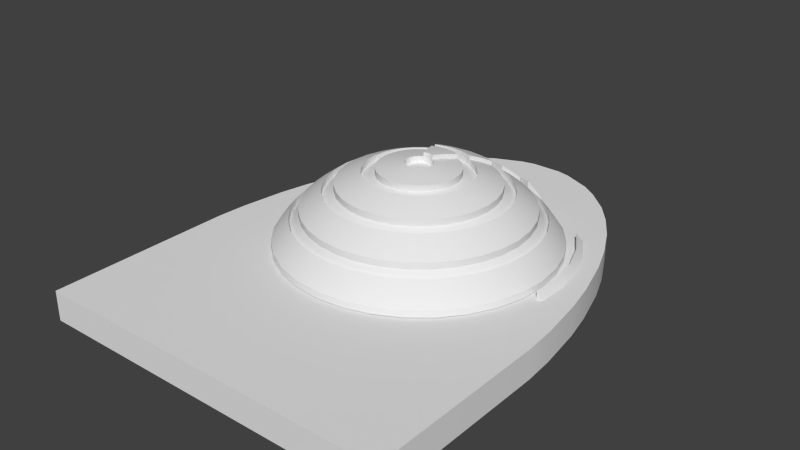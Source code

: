 # Source: eyepuzzle1.blend  (saved by Blender 2.76.0; exported with 4.5.12 LTS)
import bpy
from mathutils import Matrix  # noqa: F401  (used for matrix-valued properties, if any)

bpy.ops.wm.read_factory_settings(use_empty=True)
scene = bpy.context.scene
scene.name = 'Scene'

# ---- collections
col_collection_1 = bpy.data.collections.new('Collection 1'); scene.collection.children.link(col_collection_1)

# ---- world
world_world = bpy.data.worlds.new('World'); scene.world = world_world
world_world.color = (0.05088, 0.05088, 0.05088)
world_world.use_sun_shadow = False
world_world.sun_shadow_jitter_overblur = 0.0
world_world.cycles.sampling_method = 'MANUAL'
world_world.cycles.sample_map_resolution = 256

# ---- meshes
me_circle = bpy.data.meshes.new('Circle')
me_circle.from_pydata([(-1.546, -1.646, 0.0), (0.6855, -1.646, 0.0), (-1.546, -1.646, 0.1831), (0.6855, -1.646, 0.1831), (-0.3369, 1.346, 0.0), (-0.5233, 1.346, 0.0), (-0.6058, 1.328, 0.0), (-0.7779, 1.254, 0.0), (-0.8734, 1.189, 0.0), (-1.012, 1.062, 0.0), (-1.115, 0.9344, 0.0), (-1.218, 0.7747, 0.0), (-1.313, 0.5826, 0.0), (-1.382, 0.4055, 0.0), (-1.454, 0.159, 0.0), (-1.494, -0.02705, 0.0), (-1.533, -0.3092, 0.0), (-1.546, -0.499, 0.0), (0.6855, -0.499, 0.0), (0.6725, -0.3092, 0.0), (0.6337, -0.02705, 0.0), (0.5938, 0.159, 0.0), (0.5216, 0.4055, 0.0), (0.4525, 0.5826, 0.0), (0.3574, 0.7747, 0.0), (0.2551, 0.9344, 0.0), (0.1521, 1.062, 0.0), (0.01325, 1.189, 0.0), (-0.08223, 1.254, 0.0), (-0.2543, 1.328, 0.0), (-0.5233, 1.346, 0.1831), (-0.3369, 1.346, 0.1831), (-0.7779, 1.254, 0.1831), (-0.6058, 1.328, 0.1831), (-1.012, 1.062, 0.1831), (-0.8734, 1.189, 0.1831), (-1.218, 0.7747, 0.1831), (-1.115, 0.9344, 0.1831), (-1.382, 0.4055, 0.1831), (-1.313, 0.5826, 0.1831), (-1.494, -0.02705, 0.1831), (-1.454, 0.159, 0.1831), (-1.546, -0.499, 0.1831), (-1.533, -0.3092, 0.1831), (0.6725, -0.3092, 0.1831), (0.6855, -0.499, 0.1831), (0.5938, 0.159, 0.1831), (0.6337, -0.02705, 0.1831), (0.4525, 0.5826, 0.1831), (0.5216, 0.4055, 0.1831), (0.2551, 0.9344, 0.1831), (0.3574, 0.7747, 0.1831), (0.01325, 1.189, 0.1831), (0.1521, 1.062, 0.1831), (-0.2543, 1.328, 0.1831), (-0.08223, 1.254, 0.1831)], [], [(24, 51, 48, 23), (14, 41, 38, 13), (26, 53, 50, 25), (16, 43, 40, 15), (28, 55, 52, 27), (0, 2, 42, 17), (32, 35, 34, 37, 36, 39, 38, 41, 40, 43, 42, 2, 3, 45, 44, 47, 46, 49, 48, 51, 50, 53, 52, 55, 54, 31, 30, 33), (18, 45, 3, 1), (6, 33, 30, 5), (1, 3, 2, 0), (8, 35, 32, 7), (20, 47, 44, 19), (10, 37, 34, 9), (22, 49, 46, 21), (12, 39, 36, 11), (4, 31, 54, 29), (20, 21, 46, 47), (48, 49, 22, 23), (10, 11, 36, 37), (38, 39, 12, 13), (50, 51, 24, 25), (40, 41, 14, 15), (52, 53, 26, 27), (42, 43, 16, 17), (54, 55, 28, 29), (30, 31, 4, 5), (32, 33, 6, 7), (44, 45, 18, 19), (34, 35, 8, 9), (6, 5, 4, 29, 28, 27, 26, 25, 24, 23, 22, 21, 20, 19, 18, 1, 0, 17, 16, 15, 14, 13, 12, 11, 10, 9, 8, 7)])
me_circle.polygons.foreach_set('use_smooth', [True] * 30)
_uv = me_circle.uv_layers.new(name='UVMap')
_uv.uv.foreach_set('vector', [1.0, 0.4861, 0.9621, 0.4861, 0.9621, 0.4439, 1.0, 0.4439, 0.8291, 0.5504, 0.8849, 0.5504, 0.8849, 0.6261, 0.8291, 0.6261, 1.0, 0.5524, 0.9621, 0.5524, 0.9621, 0.5224, 1.0, 0.5224, 0.8291, 0.4128, 0.8849, 0.4128, 0.8849, 0.4948, 0.8291, 0.4948, 1.679e-08, 0.734, 0.03792, 0.734, 0.03792, 0.7561, 0.0, 0.7561, 0.8291, 0.04177, 0.8849, 0.04177, 0.8849, 0.3589, 0.8291, 0.3589, 0.6041, 0.04866, 0.6357, 0.06948, 0.6818, 0.1105, 0.7159, 0.1513, 0.7498, 0.2026, 0.7813, 0.2643, 0.8042, 0.3211, 0.8281, 0.4002, 0.8413, 0.4599, 0.8542, 0.5504, 0.8585, 0.6114, 0.8585, 0.9796, 0.1192, 0.9796, 0.1192, 0.6114, 0.1236, 0.5504, 0.1364, 0.4599, 0.1496, 0.4002, 0.1735, 0.3211, 0.1964, 0.2643, 0.2279, 0.2026, 0.2618, 0.1513, 0.296, 0.1105, 0.342, 0.06948, 0.3736, 0.04866, 0.4306, 0.02496, 0.458, 0.0192, 0.5197, 0.0192, 0.5471, 0.02496, 1.0, 0.2223, 0.9621, 0.2223, 0.9621, 2.392e-08, 1.0, 0.0, 2.552e-08, 0.6291, 0.03792, 0.6291, 0.03792, 0.6439, 2.254e-08, 0.6439, 1.0, 1.0, 0.9621, 1.0, 0.9621, 0.5524, 1.0, 0.5524, 0.8291, 0.8957, 0.8849, 0.8957, 0.8849, 0.9236, 0.8291, 0.9236, 1.0, 0.3164, 0.9621, 0.3164, 0.9621, 0.2597, 1.0, 0.2597, 0.8291, 0.8, 0.8849, 0.8, 0.8849, 0.8459, 0.8291, 0.8459, 1.0, 0.406, 0.9621, 0.406, 0.9621, 0.3545, 1.0, 0.3545, 0.8291, 0.6822, 0.8849, 0.6822, 0.8849, 0.7452, 0.8291, 0.7452, 2.995e-09, 0.6798, 0.03792, 0.6798, 0.03792, 0.6966, 3.663e-08, 0.6966, 1.0, 0.3164, 1.0, 0.3545, 0.9621, 0.3545, 0.9621, 0.3164, 0.9621, 0.4439, 0.9621, 0.406, 1.0, 0.406, 1.0, 0.4439, 0.8291, 0.8, 0.8291, 0.7452, 0.8849, 0.7452, 0.8849, 0.8, 0.8849, 0.6261, 0.8849, 0.6822, 0.8291, 0.6822, 0.8291, 0.6261, 0.9621, 0.5224, 0.9621, 0.4861, 1.0, 0.4861, 1.0, 0.5224, 0.8849, 0.4948, 0.8849, 0.5504, 0.8291, 0.5504, 0.8291, 0.4948, 0.03792, 0.7561, 0.03792, 0.7901, 5.498e-09, 0.7901, 0.0, 0.7561, 0.8849, 0.3589, 0.8849, 0.4128, 0.8291, 0.4128, 0.8291, 0.3589, 0.03792, 0.6966, 0.03792, 0.734, 1.679e-08, 0.734, 3.663e-08, 0.6966, 0.03792, 0.6439, 0.03792, 0.6798, 2.995e-09, 0.6798, 2.254e-08, 0.6439, 0.03792, 0.6003, 0.03792, 0.6291, 2.552e-08, 0.6291, 1.896e-08, 0.6003, 0.9621, 0.2597, 0.9621, 0.2223, 1.0, 0.2223, 1.0, 0.2597, 0.8849, 0.8459, 0.8849, 0.8957, 0.8291, 0.8957, 0.8291, 0.8459, 0.5424, 0.9204, 0.5173, 0.9257, 0.4604, 0.9257, 0.4353, 0.9204, 0.3828, 0.8986, 0.3537, 0.8794, 0.3113, 0.8417, 0.2799, 0.8041, 0.2487, 0.7569, 0.2197, 0.7002, 0.1986, 0.6479, 0.1766, 0.575, 0.1645, 0.5201, 0.1526, 0.4367, 0.1487, 0.3807, 0.1487, 0.04177, 0.8291, 0.04177, 0.8291, 0.3807, 0.8251, 0.4367, 0.8133, 0.5201, 0.8011, 0.575, 0.7791, 0.6479, 0.758, 0.7002, 0.729, 0.7569, 0.6978, 0.8041, 0.6664, 0.8417, 0.6241, 0.8794, 0.5949, 0.8986])
me_circle.use_remesh_preserve_volume = False
me_circle.use_remesh_preserve_attributes = False
me_circle.use_mirror_vertex_groups = False
me_circle.update()
me_sphere_004 = bpy.data.meshes.new('Sphere.004')
me_sphere_004.from_pydata([(-0.08258, 0.0, 0.9966), (-0.1646, 0.0, 0.9864), (-0.2455, 0.0, 0.9694), (-0.08099, 0.01611, 0.9966), (-0.1614, 0.03211, 0.9864), (-0.2408, 0.04789, 0.9694), (-0.07629, 0.0316, 0.9966), (-0.1521, 0.06299, 0.9864), (-0.2268, 0.09394, 0.9694), (-0.06866, 0.04588, 0.9966), (-0.1369, 0.09144, 0.9864), (-0.2041, 0.1364, 0.9694), (-0.05839, 0.05839, 0.9966), (-0.1164, 0.1164, 0.9864), (-0.1736, 0.1736, 0.9694), (-0.04588, 0.06866, 0.9966), (-0.09144, 0.1369, 0.9864), (-0.1364, 0.2041, 0.9694), (-0.0316, 0.07629, 0.9966), (-0.06299, 0.1521, 0.9864), (-0.09394, 0.2268, 0.9694), (-0.01611, 0.08099, 0.9966), (-0.03211, 0.1614, 0.9864), (-0.04789, 0.2408, 0.9694), (1.529e-06, 0.08258, 0.9966), (1.538e-06, 0.1646, 0.9864), (1.542e-06, 0.2455, 0.9694), (0.01611, 0.08099, 0.9966), (0.03211, 0.1614, 0.9864), (0.04789, 0.2408, 0.9694), (0.0316, 0.07629, 0.9966), (0.06299, 0.1521, 0.9864), (0.09395, 0.2268, 0.9694), (0.04588, 0.06866, 0.9966), (0.09145, 0.1369, 0.9864), (0.1364, 0.2041, 0.9694), (0.0584, 0.05839, 0.9966), (0.1164, 0.1164, 0.9864), (0.1736, 0.1736, 0.9694), (0.06866, 0.04588, 0.9966), (0.1369, 0.09144, 0.9864), (0.2041, 0.1364, 0.9694), (0.0763, 0.0316, 0.9966), (0.1521, 0.06299, 0.9864), (0.2268, 0.09394, 0.9694), (0.081, 0.01611, 0.9966), (0.1614, 0.03211, 0.9864), (0.2408, 0.04789, 0.9694), (0.08258, -2.238e-08, 0.9966), (0.1646, -1.679e-08, 0.9864), (0.2455, -4.659e-08, 0.9694), (0.081, -0.01611, 0.9966), (0.1614, -0.03211, 0.9864), (0.2408, -0.04789, 0.9694), (0.0763, -0.0316, 0.9966), (0.1521, -0.06299, 0.9864), (0.2268, -0.09394, 0.9694), (0.06866, -0.04588, 0.9966), (0.1369, -0.09144, 0.9864), (0.2041, -0.1364, 0.9694), (0.05839, -0.05839, 0.9966), (0.1164, -0.1164, 0.9864), (0.1736, -0.1736, 0.9694), (0.04588, -0.06866, 0.9966), (0.09145, -0.1369, 0.9864), (0.1364, -0.2041, 0.9694), (0.0316, -0.07629, 0.9966), (0.06299, -0.1521, 0.9864), (0.09395, -0.2268, 0.9694), (0.01611, -0.08099, 0.9966), (0.03211, -0.1614, 0.9864), (0.04789, -0.2408, 0.9694), (1.495e-06, -0.08258, 0.9966), (1.504e-06, -0.1646, 0.9864), (1.467e-06, -0.2455, 0.9694), (-0.01611, -0.08099, 0.9966), (-0.03211, -0.1614, 0.9864), (-0.04789, -0.2408, 0.9694), (-0.0316, -0.07629, 0.9966), (-0.06299, -0.1521, 0.9864), (-0.09394, -0.2268, 0.9694), (-0.04588, -0.06866, 0.9966), (-0.09144, -0.1369, 0.9864), (-0.1364, -0.2041, 0.9694), (-0.05839, -0.05839, 0.9966), (-0.1164, -0.1164, 0.9864), (-0.1736, -0.1736, 0.9694), (-0.06866, -0.04588, 0.9966), (-0.1369, -0.09144, 0.9864), (-0.2041, -0.1364, 0.9694), (-0.07629, -0.0316, 0.9966), (-0.1521, -0.06299, 0.9864), (-0.2268, -0.09394, 0.9694), (-0.08099, -0.01611, 0.9966), (-0.1614, -0.03211, 0.9864), (-0.2408, -0.04789, 0.9694), (-0.08258, 0.0, 1.037), (-0.1646, 0.0, 1.026), (-0.2455, 0.0, 1.009), (-0.08099, 0.01611, 1.037), (-0.1614, 0.03211, 1.026), (-0.2408, 0.04789, 1.009), (-0.07629, 0.0316, 1.037), (-0.1521, 0.06299, 1.026), (-0.2268, 0.09394, 1.009), (-0.06866, 0.04588, 1.037), (-0.1369, 0.09144, 1.026), (-0.2041, 0.1364, 1.009), (-0.05839, 0.05839, 1.037), (-0.1164, 0.1164, 1.026), (-0.1736, 0.1736, 1.009), (-0.04588, 0.06866, 1.037), (-0.09144, 0.1369, 1.026), (-0.1364, 0.2041, 1.009), (-0.0316, 0.07629, 1.037), (-0.06299, 0.1521, 1.026), (-0.09394, 0.2268, 1.009), (-0.01611, 0.08099, 1.037), (-0.04789, 0.2408, 1.009), (1.529e-06, 0.08258, 1.037), (1.542e-06, 0.2455, 1.009), (0.01611, 0.08099, 1.037), (0.04789, 0.2408, 1.009), (0.0316, 0.07629, 1.037), (0.06299, 0.1521, 1.026), (0.09395, 0.2268, 1.009), (0.04588, 0.06866, 1.037), (0.09145, 0.1369, 1.026), (0.1364, 0.2041, 1.009), (0.0584, 0.05839, 1.037), (0.1164, 0.1164, 1.026), (0.1736, 0.1736, 1.009), (0.06866, 0.04588, 1.037), (0.1369, 0.09144, 1.026), (0.2041, 0.1364, 1.009), (0.0763, 0.0316, 1.037), (0.1521, 0.06299, 1.026), (0.2268, 0.09394, 1.009), (0.081, 0.01611, 1.037), (0.1614, 0.03211, 1.026), (0.2408, 0.04789, 1.009), (0.08258, -2.238e-08, 1.037), (0.1646, -1.679e-08, 1.026), (0.2455, -4.659e-08, 1.009), (0.081, -0.01611, 1.037), (0.1614, -0.03211, 1.026), (0.2408, -0.04789, 1.009), (0.0763, -0.0316, 1.037), (0.1521, -0.06299, 1.026), (0.2268, -0.09394, 1.009), (0.06866, -0.04588, 1.037), (0.1369, -0.09144, 1.026), (0.2041, -0.1364, 1.009), (0.05839, -0.05839, 1.037), (0.1164, -0.1164, 1.026), (0.1736, -0.1736, 1.009), (0.04588, -0.06866, 1.037), (0.09145, -0.1369, 1.026), (0.1364, -0.2041, 1.009), (0.0316, -0.07629, 1.037), (0.06299, -0.1521, 1.026), (0.09395, -0.2268, 1.009), (0.01611, -0.08099, 1.037), (0.03211, -0.1614, 1.026), (0.04789, -0.2408, 1.009), (1.495e-06, -0.08258, 1.037), (1.504e-06, -0.1646, 1.026), (1.467e-06, -0.2455, 1.009), (-0.01611, -0.08099, 1.037), (-0.03211, -0.1614, 1.026), (-0.04789, -0.2408, 1.009), (-0.0316, -0.07629, 1.037), (-0.06299, -0.1521, 1.026), (-0.09394, -0.2268, 1.009), (-0.04588, -0.06866, 1.037), (-0.09144, -0.1369, 1.026), (-0.1364, -0.2041, 1.009), (-0.05839, -0.05839, 1.037), (-0.1164, -0.1164, 1.026), (-0.1736, -0.1736, 1.009), (-0.06866, -0.04588, 1.037), (-0.1369, -0.09144, 1.026), (-0.2041, -0.1364, 1.009), (-0.07629, -0.0316, 1.037), (-0.1521, -0.06299, 1.026), (-0.2268, -0.09394, 1.009), (-0.08099, -0.01611, 1.037), (-0.1614, -0.03211, 1.026), (-0.2408, -0.04789, 1.009), (-0.0316, 0.08028, 1.061), (-0.06299, 0.1561, 1.051), (-0.09394, 0.2308, 1.034), (-0.01611, 0.08498, 1.061), (-0.03211, 0.1654, 1.051), (-0.04789, 0.2448, 1.034), (1.529e-06, 0.08657, 1.061), (1.538e-06, 0.1686, 1.051), (1.542e-06, 0.2495, 1.034), (0.01611, 0.08498, 1.061), (0.03211, 0.1654, 1.051), (0.04789, 0.2448, 1.034), (0.0316, 0.08028, 1.061), (0.06299, 0.1561, 1.051), (0.09395, 0.2308, 1.034)], [], [(1, 4, 3, 0), (2, 5, 4, 1), (4, 7, 6, 3), (5, 8, 7, 4), (7, 10, 9, 6), (8, 11, 10, 7), (10, 13, 12, 9), (11, 14, 13, 10), (13, 16, 15, 12), (14, 17, 16, 13), (16, 19, 18, 15), (17, 20, 19, 16), (19, 22, 21, 18), (20, 23, 22, 19), (22, 25, 24, 21), (23, 26, 25, 22), (25, 28, 27, 24), (26, 29, 28, 25), (28, 31, 30, 27), (29, 32, 31, 28), (31, 34, 33, 30), (32, 35, 34, 31), (34, 37, 36, 33), (35, 38, 37, 34), (37, 40, 39, 36), (38, 41, 40, 37), (40, 43, 42, 39), (41, 44, 43, 40), (43, 46, 45, 42), (44, 47, 46, 43), (46, 49, 48, 45), (47, 50, 49, 46), (49, 52, 51, 48), (50, 53, 52, 49), (52, 55, 54, 51), (53, 56, 55, 52), (55, 58, 57, 54), (56, 59, 58, 55), (58, 61, 60, 57), (59, 62, 61, 58), (61, 64, 63, 60), (62, 65, 64, 61), (64, 67, 66, 63), (65, 68, 67, 64), (67, 70, 69, 66), (68, 71, 70, 67), (70, 73, 72, 69), (71, 74, 73, 70), (73, 76, 75, 72), (74, 77, 76, 73), (77, 80, 79, 76), (76, 79, 78, 75), (79, 82, 81, 78), (80, 83, 82, 79), (82, 85, 84, 81), (83, 86, 85, 82), (85, 88, 87, 84), (86, 89, 88, 85), (89, 92, 91, 88), (88, 91, 90, 87), (91, 94, 93, 90), (92, 95, 94, 91), (94, 1, 0, 93), (95, 2, 1, 94), (97, 96, 99, 100), (98, 97, 100, 101), (100, 99, 102, 103), (101, 100, 103, 104), (103, 102, 105, 106), (104, 103, 106, 107), (106, 105, 108, 109), (107, 106, 109, 110), (109, 108, 111, 112), (110, 109, 112, 113), (112, 111, 114, 115), (113, 112, 115, 116), (119, 121, 198, 195), (124, 125, 203, 202), (120, 118, 194, 197), (114, 117, 192, 189), (125, 122, 200, 203), (122, 120, 197, 200), (115, 114, 189, 190), (123, 124, 202, 201), (124, 123, 126, 127), (125, 124, 127, 128), (127, 126, 129, 130), (128, 127, 130, 131), (130, 129, 132, 133), (131, 130, 133, 134), (133, 132, 135, 136), (134, 133, 136, 137), (136, 135, 138, 139), (137, 136, 139, 140), (139, 138, 141, 142), (140, 139, 142, 143), (142, 141, 144, 145), (143, 142, 145, 146), (145, 144, 147, 148), (146, 145, 148, 149), (148, 147, 150, 151), (149, 148, 151, 152), (151, 150, 153, 154), (152, 151, 154, 155), (154, 153, 156, 157), (155, 154, 157, 158), (157, 156, 159, 160), (158, 157, 160, 161), (160, 159, 162, 163), (161, 160, 163, 164), (163, 162, 165, 166), (164, 163, 166, 167), (166, 165, 168, 169), (167, 166, 169, 170), (170, 169, 172, 173), (169, 168, 171, 172), (172, 171, 174, 175), (173, 172, 175, 176), (175, 174, 177, 178), (176, 175, 178, 179), (178, 177, 180, 181), (179, 178, 181, 182), (182, 181, 184, 185), (181, 180, 183, 184), (184, 183, 186, 187), (185, 184, 187, 188), (187, 186, 96, 97), (188, 187, 97, 98), (59, 56, 149, 152), (29, 26, 120, 122), (92, 89, 182, 185), (44, 41, 134, 137), (24, 27, 121, 119), (9, 12, 108, 105), (72, 75, 168, 165), (87, 90, 183, 180), (57, 60, 153, 150), (14, 11, 107, 110), (77, 74, 167, 170), (42, 45, 138, 135), (62, 59, 152, 155), (27, 30, 123, 121), (90, 93, 186, 183), (47, 44, 137, 140), (17, 14, 110, 113), (80, 77, 170, 173), (32, 29, 122, 125), (95, 92, 185, 188), (12, 15, 111, 108), (65, 62, 155, 158), (93, 0, 96, 186), (75, 78, 171, 168), (60, 63, 156, 153), (45, 48, 141, 138), (30, 33, 126, 123), (2, 95, 188, 98), (50, 47, 140, 143), (15, 18, 114, 111), (78, 81, 174, 171), (35, 32, 125, 128), (0, 3, 99, 96), (63, 66, 159, 156), (20, 17, 113, 116), (83, 80, 173, 176), (53, 50, 143, 146), (5, 2, 98, 101), (68, 65, 158, 161), (48, 51, 144, 141), (33, 36, 129, 126), (18, 21, 117, 114), (81, 84, 177, 174), (38, 35, 128, 131), (3, 6, 102, 99), (66, 69, 162, 159), (23, 20, 116, 118), (86, 83, 176, 179), (51, 54, 147, 144), (8, 5, 101, 104), (71, 68, 161, 164), (41, 38, 131, 134), (56, 53, 146, 149), (36, 39, 132, 129), (21, 24, 119, 117), (84, 87, 180, 177), (6, 9, 105, 102), (69, 72, 165, 162), (26, 23, 118, 120), (89, 86, 179, 182), (54, 57, 150, 147), (11, 8, 104, 107), (74, 71, 164, 167), (39, 42, 135, 132), (190, 189, 192, 193), (191, 190, 193, 194), (193, 192, 195, 196), (194, 193, 196, 197), (196, 195, 198, 199), (197, 196, 199, 200), (199, 198, 201, 202), (200, 199, 202, 203), (116, 115, 190, 191), (121, 123, 201, 198), (117, 119, 195, 192), (118, 116, 191, 194)])
me_sphere_004.polygons.foreach_set('use_smooth', [True] * 204)
me_sphere_004.use_remesh_preserve_volume = False
me_sphere_004.use_remesh_preserve_attributes = False
me_sphere_004.use_mirror_vertex_groups = False
me_sphere_004.update()
me_sphere_003 = bpy.data.meshes.new('Sphere.003')
me_sphere_003.from_pydata([(-0.3247, 0.0, 0.9458), (-0.4017, 0.0, 0.9158), (-0.4759, 0.0, 0.8795), (-0.3185, 0.06335, 0.9458), (-0.394, 0.07837, 0.9158), (-0.4668, 0.09285, 0.8795), (-0.3, 0.1243, 0.9458), (-0.3711, 0.1537, 0.9158), (-0.4397, 0.1821, 0.8795), (-0.27, 0.1804, 0.9458), (-0.334, 0.2232, 0.9158), (-0.3957, 0.2644, 0.8795), (-0.2296, 0.2296, 0.9458), (-0.284, 0.284, 0.9158), (-0.3365, 0.3365, 0.8795), (-0.1804, 0.27, 0.9458), (-0.2232, 0.334, 0.9158), (-0.2644, 0.3957, 0.8795), (-0.1243, 0.3, 0.9458), (-0.1537, 0.3711, 0.9158), (-0.1821, 0.4397, 0.8795), (-0.06334, 0.3185, 0.9458), (-0.07837, 0.394, 0.9158), (-0.09285, 0.4668, 0.8795), (1.553e-06, 0.3247, 0.9458), (1.571e-06, 0.4017, 0.9158), (1.594e-06, 0.4759, 0.8795), (0.06335, 0.3185, 0.9458), (0.07837, 0.394, 0.9158), (0.09285, 0.4668, 0.8795), (0.1243, 0.3, 0.9458), (0.1537, 0.3711, 0.9158), (0.1821, 0.4397, 0.8795), (0.1804, 0.27, 0.9458), (0.2232, 0.334, 0.9158), (0.2644, 0.3957, 0.8795), (0.2296, 0.2296, 0.9458), (0.284, 0.284, 0.9158), (0.3365, 0.3365, 0.8795), (0.27, 0.1804, 0.9458), (0.334, 0.2232, 0.9158), (0.3957, 0.2644, 0.8795), (0.3, 0.1243, 0.9458), (0.3711, 0.1537, 0.9158), (0.4397, 0.1821, 0.8795), (0.3185, 0.06335, 0.9458), (0.394, 0.07837, 0.9158), (0.4668, 0.09285, 0.8795), (0.3247, -3.542e-08, 0.9458), (0.4017, -9.875e-08, 0.9158), (0.476, -1.211e-07, 0.8795), (0.3185, -0.06335, 0.9458), (0.394, -0.07837, 0.9158), (0.4668, -0.09285, 0.8795), (0.3, -0.1243, 0.9458), (0.3711, -0.1537, 0.9158), (0.4397, -0.1821, 0.8795), (0.27, -0.1804, 0.9458), (0.334, -0.2232, 0.9158), (0.3957, -0.2644, 0.8795), (0.2296, -0.2296, 0.9458), (0.284, -0.284, 0.9158), (0.3365, -0.3365, 0.8795), (0.1804, -0.27, 0.9458), (0.2232, -0.334, 0.9158), (0.2644, -0.3957, 0.8795), (0.1243, -0.3, 0.9458), (0.1537, -0.3711, 0.9158), (0.1821, -0.4397, 0.8795), (0.06335, -0.3185, 0.9458), (0.07837, -0.394, 0.9158), (0.09285, -0.4668, 0.8795), (1.482e-06, -0.3247, 0.9458), (1.445e-06, -0.4017, 0.9158), (1.385e-06, -0.4759, 0.8795), (-0.06334, -0.3185, 0.9458), (-0.07837, -0.394, 0.9158), (-0.09285, -0.4668, 0.8795), (-0.1243, -0.3, 0.9458), (-0.1537, -0.3711, 0.9158), (-0.1821, -0.4397, 0.8795), (-0.1804, -0.27, 0.9458), (-0.2232, -0.334, 0.9158), (-0.2644, -0.3957, 0.8795), (-0.2296, -0.2296, 0.9458), (-0.284, -0.284, 0.9158), (-0.3365, -0.3365, 0.8795), (-0.27, -0.1804, 0.9458), (-0.334, -0.2232, 0.9158), (-0.3957, -0.2644, 0.8795), (-0.3, -0.1243, 0.9458), (-0.3711, -0.1537, 0.9158), (-0.4397, -0.1821, 0.8795), (-0.3185, -0.06335, 0.9458), (-0.394, -0.07837, 0.9158), (-0.4668, -0.09285, 0.8795), (-0.3247, 0.0, 0.9858), (-0.4017, 0.0, 0.9558), (-0.4759, 0.0, 0.9195), (-0.3185, 0.06335, 0.9858), (-0.394, 0.07837, 0.9558), (-0.4668, 0.09285, 0.9195), (-0.3, 0.1243, 0.9858), (-0.3711, 0.1537, 0.9558), (-0.4397, 0.1821, 0.9195), (-0.27, 0.1804, 0.9858), (-0.334, 0.2232, 0.9558), (-0.3957, 0.2644, 0.9195), (-0.2296, 0.2296, 0.9858), (-0.284, 0.284, 0.9558), (-0.3365, 0.3365, 0.9195), (-0.1804, 0.27, 0.9858), (-0.2232, 0.334, 0.9558), (-0.2644, 0.3957, 0.9195), (-0.1243, 0.3, 0.9858), (-0.1537, 0.3711, 0.9558), (-0.1821, 0.4397, 0.9195), (-0.06334, 0.3185, 0.9858), (-0.09285, 0.4668, 0.9195), (1.553e-06, 0.3247, 0.9858), (1.594e-06, 0.4759, 0.9195), (0.06335, 0.3185, 0.9858), (0.09285, 0.4668, 0.9195), (0.1243, 0.3, 0.9858), (0.1537, 0.3711, 0.9558), (0.1821, 0.4397, 0.9195), (0.1804, 0.27, 0.9858), (0.2232, 0.334, 0.9558), (0.2644, 0.3957, 0.9195), (0.2296, 0.2296, 0.9858), (0.284, 0.284, 0.9558), (0.3365, 0.3365, 0.9195), (0.27, 0.1804, 0.9858), (0.334, 0.2232, 0.9558), (0.3957, 0.2644, 0.9195), (0.3, 0.1243, 0.9858), (0.3711, 0.1537, 0.9558), (0.4397, 0.1821, 0.9195), (0.3185, 0.06335, 0.9858), (0.394, 0.07837, 0.9558), (0.4668, 0.09285, 0.9195), (0.3247, -3.542e-08, 0.9858), (0.4017, -9.875e-08, 0.9558), (0.476, -1.211e-07, 0.9195), (0.3185, -0.06335, 0.9858), (0.394, -0.07837, 0.9558), (0.4668, -0.09285, 0.9195), (0.3, -0.1243, 0.9858), (0.3711, -0.1537, 0.9558), (0.4397, -0.1821, 0.9195), (0.27, -0.1804, 0.9858), (0.334, -0.2232, 0.9558), (0.3957, -0.2644, 0.9195), (0.2296, -0.2296, 0.9858), (0.284, -0.284, 0.9558), (0.3365, -0.3365, 0.9195), (0.1804, -0.27, 0.9858), (0.2232, -0.334, 0.9558), (0.2644, -0.3957, 0.9195), (0.1243, -0.3, 0.9858), (0.1537, -0.3711, 0.9558), (0.1821, -0.4397, 0.9195), (0.06335, -0.3185, 0.9858), (0.07837, -0.394, 0.9558), (0.09285, -0.4668, 0.9195), (1.482e-06, -0.3247, 0.9858), (1.445e-06, -0.4017, 0.9558), (1.385e-06, -0.4759, 0.9195), (-0.06334, -0.3185, 0.9858), (-0.07837, -0.394, 0.9558), (-0.09285, -0.4668, 0.9195), (-0.1243, -0.3, 0.9858), (-0.1537, -0.3711, 0.9558), (-0.1821, -0.4397, 0.9195), (-0.1804, -0.27, 0.9858), (-0.2232, -0.334, 0.9558), (-0.2644, -0.3957, 0.9195), (-0.2296, -0.2296, 0.9858), (-0.284, -0.284, 0.9558), (-0.3365, -0.3365, 0.9195), (-0.27, -0.1804, 0.9858), (-0.334, -0.2232, 0.9558), (-0.3957, -0.2644, 0.9195), (-0.3, -0.1243, 0.9858), (-0.3711, -0.1537, 0.9558), (-0.4397, -0.1821, 0.9195), (-0.3185, -0.06335, 0.9858), (-0.394, -0.07837, 0.9558), (-0.4668, -0.09285, 0.9195), (-0.1243, 0.3, 1.011), (-0.1537, 0.3711, 0.9808), (-0.1821, 0.4397, 0.9445), (-0.06334, 0.3185, 1.011), (-0.07837, 0.394, 0.9808), (-0.09285, 0.4668, 0.9445), (1.553e-06, 0.3247, 1.011), (1.571e-06, 0.4017, 0.9808), (1.594e-06, 0.4759, 0.9445), (0.06335, 0.3185, 1.011), (0.07837, 0.394, 0.9808), (0.09285, 0.4668, 0.9445), (0.1243, 0.3, 1.011), (0.1537, 0.3711, 0.9808), (0.1821, 0.4397, 0.9445)], [], [(1, 4, 3, 0), (2, 5, 4, 1), (4, 7, 6, 3), (5, 8, 7, 4), (7, 10, 9, 6), (8, 11, 10, 7), (10, 13, 12, 9), (11, 14, 13, 10), (13, 16, 15, 12), (14, 17, 16, 13), (16, 19, 18, 15), (17, 20, 19, 16), (19, 22, 21, 18), (20, 23, 22, 19), (22, 25, 24, 21), (23, 26, 25, 22), (25, 28, 27, 24), (26, 29, 28, 25), (28, 31, 30, 27), (29, 32, 31, 28), (31, 34, 33, 30), (32, 35, 34, 31), (34, 37, 36, 33), (35, 38, 37, 34), (37, 40, 39, 36), (38, 41, 40, 37), (40, 43, 42, 39), (41, 44, 43, 40), (43, 46, 45, 42), (44, 47, 46, 43), (46, 49, 48, 45), (47, 50, 49, 46), (49, 52, 51, 48), (50, 53, 52, 49), (52, 55, 54, 51), (53, 56, 55, 52), (55, 58, 57, 54), (56, 59, 58, 55), (58, 61, 60, 57), (59, 62, 61, 58), (61, 64, 63, 60), (62, 65, 64, 61), (64, 67, 66, 63), (65, 68, 67, 64), (68, 71, 70, 67), (67, 70, 69, 66), (70, 73, 72, 69), (71, 74, 73, 70), (73, 76, 75, 72), (74, 77, 76, 73), (76, 79, 78, 75), (77, 80, 79, 76), (80, 83, 82, 79), (79, 82, 81, 78), (82, 85, 84, 81), (83, 86, 85, 82), (85, 88, 87, 84), (86, 89, 88, 85), (88, 91, 90, 87), (89, 92, 91, 88), (91, 94, 93, 90), (92, 95, 94, 91), (94, 1, 0, 93), (95, 2, 1, 94), (97, 96, 99, 100), (98, 97, 100, 101), (100, 99, 102, 103), (101, 100, 103, 104), (103, 102, 105, 106), (104, 103, 106, 107), (106, 105, 108, 109), (107, 106, 109, 110), (109, 108, 111, 112), (110, 109, 112, 113), (112, 111, 114, 115), (113, 112, 115, 116), (125, 122, 200, 203), (116, 115, 190, 191), (124, 125, 203, 202), (120, 118, 194, 197), (114, 117, 192, 189), (115, 114, 189, 190), (119, 121, 198, 195), (123, 124, 202, 201), (124, 123, 126, 127), (125, 124, 127, 128), (127, 126, 129, 130), (128, 127, 130, 131), (130, 129, 132, 133), (131, 130, 133, 134), (133, 132, 135, 136), (134, 133, 136, 137), (136, 135, 138, 139), (137, 136, 139, 140), (139, 138, 141, 142), (140, 139, 142, 143), (142, 141, 144, 145), (143, 142, 145, 146), (145, 144, 147, 148), (146, 145, 148, 149), (148, 147, 150, 151), (149, 148, 151, 152), (151, 150, 153, 154), (152, 151, 154, 155), (154, 153, 156, 157), (155, 154, 157, 158), (157, 156, 159, 160), (158, 157, 160, 161), (161, 160, 163, 164), (160, 159, 162, 163), (163, 162, 165, 166), (164, 163, 166, 167), (166, 165, 168, 169), (167, 166, 169, 170), (169, 168, 171, 172), (170, 169, 172, 173), (173, 172, 175, 176), (172, 171, 174, 175), (175, 174, 177, 178), (176, 175, 178, 179), (178, 177, 180, 181), (179, 178, 181, 182), (181, 180, 183, 184), (182, 181, 184, 185), (184, 183, 186, 187), (185, 184, 187, 188), (187, 186, 96, 97), (188, 187, 97, 98), (24, 27, 121, 119), (87, 90, 183, 180), (9, 12, 108, 105), (72, 75, 168, 165), (29, 26, 120, 122), (92, 89, 182, 185), (57, 60, 153, 150), (14, 11, 107, 110), (77, 74, 167, 170), (42, 45, 138, 135), (62, 59, 152, 155), (32, 29, 122, 125), (95, 92, 185, 188), (47, 44, 137, 140), (27, 30, 123, 121), (90, 93, 186, 183), (12, 15, 111, 108), (75, 78, 171, 168), (60, 63, 156, 153), (93, 0, 96, 186), (17, 14, 110, 113), (80, 77, 170, 173), (45, 48, 141, 138), (65, 62, 155, 158), (30, 33, 126, 123), (2, 95, 188, 98), (50, 47, 140, 143), (20, 17, 113, 116), (83, 80, 173, 176), (35, 32, 125, 128), (15, 18, 114, 111), (63, 66, 159, 156), (78, 81, 174, 171), (0, 3, 99, 96), (48, 51, 144, 141), (5, 2, 98, 101), (68, 65, 158, 161), (33, 36, 129, 126), (53, 50, 143, 146), (18, 21, 117, 114), (81, 84, 177, 174), (38, 35, 128, 131), (8, 5, 101, 104), (71, 68, 161, 164), (23, 20, 116, 118), (86, 83, 176, 179), (3, 6, 102, 99), (51, 54, 147, 144), (66, 69, 162, 159), (36, 39, 132, 129), (56, 53, 146, 149), (21, 24, 119, 117), (84, 87, 180, 177), (41, 38, 131, 134), (6, 9, 105, 102), (69, 72, 165, 162), (26, 23, 118, 120), (89, 86, 179, 182), (54, 57, 150, 147), (11, 8, 104, 107), (74, 71, 164, 167), (44, 41, 134, 137), (59, 56, 149, 152), (39, 42, 135, 132), (190, 189, 192, 193), (191, 190, 193, 194), (193, 192, 195, 196), (194, 193, 196, 197), (196, 195, 198, 199), (197, 196, 199, 200), (199, 198, 201, 202), (200, 199, 202, 203), (117, 119, 195, 192), (122, 120, 197, 200), (118, 116, 191, 194), (121, 123, 201, 198)])
me_sphere_003.polygons.foreach_set('use_smooth', [True] * 204)
me_sphere_003.use_remesh_preserve_volume = False
me_sphere_003.use_remesh_preserve_attributes = False
me_sphere_003.use_mirror_vertex_groups = False
me_sphere_003.update()
me_sphere_002 = bpy.data.meshes.new('Sphere.002')
me_sphere_002.from_pydata([(-0.5469, 0.0, 0.8372), (-0.6142, 0.0, 0.7891), (-0.6773, 0.0, 0.7357), (-0.5364, 0.1067, 0.8372), (-0.6024, 0.1198, 0.7891), (-0.6643, 0.1321, 0.7357), (-0.5053, 0.2093, 0.8372), (-0.5675, 0.235, 0.7891), (-0.6257, 0.2592, 0.7357), (-0.4548, 0.3039, 0.8372), (-0.5107, 0.3412, 0.7891), (-0.5631, 0.3763, 0.7357), (-0.3868, 0.3868, 0.8372), (-0.4343, 0.4343, 0.7891), (-0.4789, 0.4789, 0.7357), (-0.3039, 0.4548, 0.8372), (-0.3412, 0.5107, 0.7891), (-0.3763, 0.5631, 0.7357), (-0.2093, 0.5053, 0.8372), (-0.235, 0.5675, 0.7891), (-0.2592, 0.6257, 0.7357), (-0.1067, 0.5364, 0.8372), (-0.1198, 0.6024, 0.7891), (-0.1321, 0.6643, 0.7357), (1.549e-06, 0.5469, 0.8372), (1.512e-06, 0.6142, 0.7891), (1.504e-06, 0.6773, 0.7357), (0.1067, 0.5364, 0.8372), (0.1198, 0.6024, 0.7891), (0.1321, 0.6643, 0.7357), (0.2093, 0.5053, 0.8372), (0.2351, 0.5675, 0.7891), (0.2592, 0.6257, 0.7357), (0.3039, 0.4548, 0.8372), (0.3412, 0.5107, 0.7891), (0.3763, 0.5631, 0.7357), (0.3868, 0.3868, 0.8372), (0.4343, 0.4343, 0.7891), (0.4789, 0.4789, 0.7357), (0.4548, 0.3039, 0.8372), (0.5107, 0.3412, 0.7891), (0.5631, 0.3763, 0.7357), (0.5053, 0.2093, 0.8372), (0.5675, 0.235, 0.7891), (0.6257, 0.2592, 0.7357), (0.5364, 0.1067, 0.8372), (0.6024, 0.1198, 0.7891), (0.6643, 0.1321, 0.7357), (0.547, -4.659e-08, 0.8372), (0.6142, 3.536e-08, 0.7891), (0.6773, -1.679e-08, 0.7357), (0.5364, -0.1067, 0.8372), (0.6024, -0.1198, 0.7891), (0.6643, -0.1321, 0.7357), (0.5053, -0.2093, 0.8372), (0.5675, -0.235, 0.7891), (0.6257, -0.2592, 0.7357), (0.4548, -0.3039, 0.8372), (0.5107, -0.3412, 0.7891), (0.5631, -0.3763, 0.7357), (0.3868, -0.3868, 0.8372), (0.4343, -0.4343, 0.7891), (0.4789, -0.4789, 0.7357), (0.3039, -0.4548, 0.8372), (0.3412, -0.5107, 0.7891), (0.3763, -0.5631, 0.7357), (0.2093, -0.5053, 0.8372), (0.2351, -0.5675, 0.7891), (0.2592, -0.6257, 0.7357), (0.1067, -0.5364, 0.8372), (0.1198, -0.6024, 0.7891), (0.1321, -0.6643, 0.7357), (1.422e-06, -0.5469, 0.8372), (1.504e-06, -0.6142, 0.7891), (1.489e-06, -0.6773, 0.7357), (-0.1067, -0.5364, 0.8372), (-0.1198, -0.6024, 0.7891), (-0.1321, -0.6643, 0.7357), (-0.2093, -0.5053, 0.8372), (-0.235, -0.5675, 0.7891), (-0.2592, -0.6257, 0.7357), (-0.3039, -0.4548, 0.8372), (-0.3412, -0.5107, 0.7891), (-0.3763, -0.5631, 0.7357), (-0.3868, -0.3868, 0.8372), (-0.4343, -0.4343, 0.7891), (-0.4789, -0.4789, 0.7357), (-0.4548, -0.3039, 0.8372), (-0.5107, -0.3412, 0.7891), (-0.5631, -0.3763, 0.7357), (-0.5053, -0.2093, 0.8372), (-0.5675, -0.235, 0.7891), (-0.6257, -0.2592, 0.7357), (-0.5364, -0.1067, 0.8372), (-0.6024, -0.1198, 0.7891), (-0.6643, -0.1321, 0.7357), (-0.5469, 0.0, 0.8772), (-0.6142, 0.0, 0.8291), (-0.6773, 0.0, 0.7757), (-0.5364, 0.1067, 0.8772), (-0.6024, 0.1198, 0.8291), (-0.6643, 0.1321, 0.7757), (-0.5053, 0.2093, 0.8772), (-0.5675, 0.235, 0.8291), (-0.6257, 0.2592, 0.7757), (-0.4548, 0.3039, 0.8772), (-0.5107, 0.3412, 0.8291), (-0.5631, 0.3763, 0.7757), (-0.3868, 0.3868, 0.8772), (-0.4343, 0.4343, 0.8291), (-0.4789, 0.4789, 0.7757), (-0.3039, 0.4548, 0.8772), (-0.3412, 0.5107, 0.8291), (-0.3763, 0.5631, 0.7757), (-0.2093, 0.5053, 0.8772), (-0.235, 0.5675, 0.8291), (-0.2592, 0.6257, 0.7757), (-0.1067, 0.5364, 0.8772), (-0.1321, 0.6643, 0.7757), (1.549e-06, 0.5469, 0.8772), (1.504e-06, 0.6773, 0.7757), (0.1067, 0.5364, 0.8772), (0.1321, 0.6643, 0.7757), (0.2093, 0.5053, 0.8772), (0.2351, 0.5675, 0.8291), (0.2592, 0.6257, 0.7757), (0.3039, 0.4548, 0.8772), (0.3412, 0.5107, 0.8291), (0.3763, 0.5631, 0.7757), (0.3868, 0.3868, 0.8772), (0.4343, 0.4343, 0.8291), (0.4789, 0.4789, 0.7757), (0.4548, 0.3039, 0.8772), (0.5107, 0.3412, 0.8291), (0.5631, 0.3763, 0.7757), (0.5053, 0.2093, 0.8772), (0.5675, 0.235, 0.8291), (0.6257, 0.2592, 0.7757), (0.5364, 0.1067, 0.8772), (0.6024, 0.1198, 0.8291), (0.6643, 0.1321, 0.7757), (0.547, -4.659e-08, 0.8772), (0.6142, 3.536e-08, 0.8291), (0.6773, -1.679e-08, 0.7757), (0.5364, -0.1067, 0.8772), (0.6024, -0.1198, 0.8291), (0.6643, -0.1321, 0.7757), (0.5053, -0.2093, 0.8772), (0.5675, -0.235, 0.8291), (0.6257, -0.2592, 0.7757), (0.4548, -0.3039, 0.8772), (0.5107, -0.3412, 0.8291), (0.5631, -0.3763, 0.7757), (0.3868, -0.3868, 0.8772), (0.4343, -0.4343, 0.8291), (0.4789, -0.4789, 0.7757), (0.3039, -0.4548, 0.8772), (0.3412, -0.5107, 0.8291), (0.3763, -0.5631, 0.7757), (0.2093, -0.5053, 0.8772), (0.2351, -0.5675, 0.8291), (0.2592, -0.6257, 0.7757), (0.1067, -0.5364, 0.8772), (0.1198, -0.6024, 0.8291), (0.1321, -0.6643, 0.7757), (1.422e-06, -0.5469, 0.8772), (1.504e-06, -0.6142, 0.8291), (1.489e-06, -0.6773, 0.7757), (-0.1067, -0.5364, 0.8772), (-0.1198, -0.6024, 0.8291), (-0.1321, -0.6643, 0.7757), (-0.2093, -0.5053, 0.8772), (-0.235, -0.5675, 0.8291), (-0.2592, -0.6257, 0.7757), (-0.3039, -0.4548, 0.8772), (-0.3412, -0.5107, 0.8291), (-0.3763, -0.5631, 0.7757), (-0.3868, -0.3868, 0.8772), (-0.4343, -0.4343, 0.8291), (-0.4789, -0.4789, 0.7757), (-0.4548, -0.3039, 0.8772), (-0.5107, -0.3412, 0.8291), (-0.5631, -0.3763, 0.7757), (-0.5053, -0.2093, 0.8772), (-0.5675, -0.235, 0.8291), (-0.6257, -0.2592, 0.7757), (-0.5364, -0.1067, 0.8772), (-0.6024, -0.1198, 0.8291), (-0.6643, -0.1321, 0.7757), (-0.2093, 0.5053, 0.9022), (-0.235, 0.5675, 0.8541), (-0.2592, 0.6257, 0.8007), (-0.1067, 0.5364, 0.9022), (-0.1198, 0.6024, 0.8541), (-0.1321, 0.6643, 0.8007), (1.549e-06, 0.5469, 0.9022), (1.512e-06, 0.6142, 0.8541), (1.504e-06, 0.6773, 0.8007), (0.1067, 0.5364, 0.9022), (0.1198, 0.6024, 0.8541), (0.1321, 0.6643, 0.8007), (0.2093, 0.5053, 0.9022), (0.2351, 0.5675, 0.8541), (0.2592, 0.6257, 0.8007)], [], [(1, 4, 3, 0), (2, 5, 4, 1), (4, 7, 6, 3), (5, 8, 7, 4), (7, 10, 9, 6), (8, 11, 10, 7), (10, 13, 12, 9), (11, 14, 13, 10), (13, 16, 15, 12), (14, 17, 16, 13), (16, 19, 18, 15), (17, 20, 19, 16), (19, 22, 21, 18), (20, 23, 22, 19), (22, 25, 24, 21), (23, 26, 25, 22), (25, 28, 27, 24), (26, 29, 28, 25), (28, 31, 30, 27), (29, 32, 31, 28), (31, 34, 33, 30), (32, 35, 34, 31), (34, 37, 36, 33), (35, 38, 37, 34), (37, 40, 39, 36), (38, 41, 40, 37), (40, 43, 42, 39), (41, 44, 43, 40), (43, 46, 45, 42), (44, 47, 46, 43), (46, 49, 48, 45), (47, 50, 49, 46), (49, 52, 51, 48), (50, 53, 52, 49), (52, 55, 54, 51), (53, 56, 55, 52), (55, 58, 57, 54), (56, 59, 58, 55), (58, 61, 60, 57), (59, 62, 61, 58), (61, 64, 63, 60), (62, 65, 64, 61), (64, 67, 66, 63), (65, 68, 67, 64), (67, 70, 69, 66), (68, 71, 70, 67), (70, 73, 72, 69), (71, 74, 73, 70), (73, 76, 75, 72), (74, 77, 76, 73), (76, 79, 78, 75), (77, 80, 79, 76), (79, 82, 81, 78), (80, 83, 82, 79), (82, 85, 84, 81), (83, 86, 85, 82), (85, 88, 87, 84), (86, 89, 88, 85), (88, 91, 90, 87), (89, 92, 91, 88), (91, 94, 93, 90), (92, 95, 94, 91), (94, 1, 0, 93), (95, 2, 1, 94), (97, 96, 99, 100), (98, 97, 100, 101), (100, 99, 102, 103), (101, 100, 103, 104), (103, 102, 105, 106), (104, 103, 106, 107), (106, 105, 108, 109), (107, 106, 109, 110), (109, 108, 111, 112), (110, 109, 112, 113), (112, 111, 114, 115), (113, 112, 115, 116), (114, 117, 192, 189), (116, 115, 190, 191), (124, 125, 203, 202), (120, 118, 194, 197), (118, 116, 191, 194), (125, 122, 200, 203), (119, 121, 198, 195), (115, 114, 189, 190), (124, 123, 126, 127), (125, 124, 127, 128), (127, 126, 129, 130), (128, 127, 130, 131), (130, 129, 132, 133), (131, 130, 133, 134), (133, 132, 135, 136), (134, 133, 136, 137), (136, 135, 138, 139), (137, 136, 139, 140), (139, 138, 141, 142), (140, 139, 142, 143), (142, 141, 144, 145), (143, 142, 145, 146), (145, 144, 147, 148), (146, 145, 148, 149), (148, 147, 150, 151), (149, 148, 151, 152), (151, 150, 153, 154), (152, 151, 154, 155), (154, 153, 156, 157), (155, 154, 157, 158), (157, 156, 159, 160), (158, 157, 160, 161), (160, 159, 162, 163), (161, 160, 163, 164), (163, 162, 165, 166), (164, 163, 166, 167), (166, 165, 168, 169), (167, 166, 169, 170), (169, 168, 171, 172), (170, 169, 172, 173), (172, 171, 174, 175), (173, 172, 175, 176), (175, 174, 177, 178), (176, 175, 178, 179), (178, 177, 180, 181), (179, 178, 181, 182), (181, 180, 183, 184), (182, 181, 184, 185), (184, 183, 186, 187), (185, 184, 187, 188), (187, 186, 96, 97), (188, 187, 97, 98), (39, 42, 135, 132), (59, 56, 149, 152), (24, 27, 121, 119), (87, 90, 183, 180), (44, 41, 134, 137), (9, 12, 108, 105), (72, 75, 168, 165), (29, 26, 120, 122), (92, 89, 182, 185), (57, 60, 153, 150), (14, 11, 107, 110), (77, 74, 167, 170), (42, 45, 138, 135), (62, 59, 152, 155), (27, 30, 123, 121), (90, 93, 186, 183), (47, 44, 137, 140), (12, 15, 111, 108), (75, 78, 171, 168), (32, 29, 122, 125), (95, 92, 185, 188), (60, 63, 156, 153), (2, 95, 188, 98), (17, 14, 110, 113), (80, 77, 170, 173), (45, 48, 141, 138), (93, 0, 96, 186), (65, 62, 155, 158), (30, 33, 126, 123), (50, 47, 140, 143), (15, 18, 114, 111), (78, 81, 174, 171), (35, 32, 125, 128), (0, 3, 99, 96), (20, 17, 113, 116), (83, 80, 173, 176), (63, 66, 159, 156), (48, 51, 144, 141), (5, 2, 98, 101), (68, 65, 158, 161), (33, 36, 129, 126), (53, 50, 143, 146), (23, 20, 116, 118), (86, 83, 176, 179), (38, 35, 128, 131), (18, 21, 117, 114), (81, 84, 177, 174), (3, 6, 102, 99), (66, 69, 162, 159), (8, 5, 101, 104), (71, 68, 161, 164), (51, 54, 147, 144), (36, 39, 132, 129), (56, 53, 146, 149), (21, 24, 119, 117), (84, 87, 180, 177), (41, 38, 131, 134), (11, 8, 104, 107), (74, 71, 164, 167), (26, 23, 118, 120), (89, 86, 179, 182), (6, 9, 105, 102), (69, 72, 165, 162), (54, 57, 150, 147), (190, 189, 192, 193), (191, 190, 193, 194), (193, 192, 195, 196), (194, 193, 196, 197), (196, 195, 198, 199), (197, 196, 199, 200), (199, 198, 201, 202), (200, 199, 202, 203), (121, 123, 201, 198), (117, 119, 195, 192), (122, 120, 197, 200), (123, 124, 202, 201)])
me_sphere_002.polygons.foreach_set('use_smooth', [True] * 204)
me_sphere_002.use_remesh_preserve_volume = False
me_sphere_002.use_remesh_preserve_attributes = False
me_sphere_002.use_mirror_vertex_groups = False
me_sphere_002.update()
me_sphere_001 = bpy.data.meshes.new('Sphere.001')
me_sphere_001.from_pydata([(-0.7357, 0.0, 0.6773), (-0.7891, 0.0, 0.6142), (-0.8372, 0.0, 0.5469), (-0.7216, 0.1435, 0.6773), (-0.774, 0.154, 0.6142), (-0.8211, 0.1633, 0.5469), (-0.6797, 0.2815, 0.6773), (-0.7291, 0.302, 0.6142), (-0.7734, 0.3204, 0.5469), (-0.6117, 0.4087, 0.6773), (-0.6561, 0.4384, 0.6142), (-0.6961, 0.4651, 0.5469), (-0.5202, 0.5202, 0.6773), (-0.558, 0.558, 0.6142), (-0.592, 0.592, 0.5469), (-0.4087, 0.6117, 0.6773), (-0.4384, 0.6561, 0.6142), (-0.4651, 0.6961, 0.5469), (-0.2815, 0.6797, 0.6773), (-0.302, 0.7291, 0.6142), (-0.3204, 0.7734, 0.5469), (-0.1435, 0.7216, 0.6773), (-0.154, 0.774, 0.6142), (-0.1633, 0.8211, 0.5469), (1.489e-06, 0.7357, 0.6773), (1.519e-06, 0.7891, 0.6142), (1.504e-06, 0.8372, 0.5469), (0.1435, 0.7216, 0.6773), (0.154, 0.774, 0.6142), (0.1633, 0.8211, 0.5469), (0.2816, 0.6797, 0.6773), (0.302, 0.7291, 0.6142), (0.3204, 0.7734, 0.5469), (0.4087, 0.6117, 0.6773), (0.4384, 0.6561, 0.6142), (0.4651, 0.6961, 0.5469), (0.5202, 0.5202, 0.6773), (0.558, 0.558, 0.6142), (0.592, 0.592, 0.5469), (0.6117, 0.4087, 0.6773), (0.6561, 0.4384, 0.6142), (0.6961, 0.4651, 0.5469), (0.6797, 0.2815, 0.6773), (0.7291, 0.302, 0.6142), (0.7734, 0.3204, 0.5469), (0.7216, 0.1435, 0.6773), (0.774, 0.154, 0.6142), (0.8211, 0.1633, 0.5469), (0.7357, 5.772e-08, 0.6773), (0.7891, -1.889e-09, 0.6142), (0.8372, 8.752e-08, 0.5469), (0.7216, -0.1435, 0.6773), (0.774, -0.154, 0.6142), (0.8211, -0.1633, 0.5469), (0.6797, -0.2815, 0.6773), (0.7291, -0.302, 0.6142), (0.7734, -0.3204, 0.5469), (0.6117, -0.4087, 0.6773), (0.6561, -0.4384, 0.6142), (0.6961, -0.4651, 0.5469), (0.5202, -0.5202, 0.6773), (0.558, -0.558, 0.6142), (0.592, -0.592, 0.5469), (0.4087, -0.6117, 0.6773), (0.4384, -0.6561, 0.6142), (0.4651, -0.6961, 0.5469), (0.2816, -0.6797, 0.6773), (0.302, -0.7291, 0.6142), (0.3204, -0.7734, 0.5469), (0.1435, -0.7216, 0.6773), (0.154, -0.774, 0.6142), (0.1633, -0.8211, 0.5469), (1.504e-06, -0.7357, 0.6773), (1.46e-06, -0.7891, 0.6142), (1.46e-06, -0.8372, 0.5469), (-0.1435, -0.7216, 0.6773), (-0.154, -0.774, 0.6142), (-0.1633, -0.8211, 0.5469), (-0.2815, -0.6797, 0.6773), (-0.302, -0.7291, 0.6142), (-0.3204, -0.7734, 0.5469), (-0.4087, -0.6117, 0.6773), (-0.4384, -0.6561, 0.6142), (-0.4651, -0.6961, 0.5469), (-0.5202, -0.5202, 0.6773), (-0.558, -0.558, 0.6142), (-0.592, -0.592, 0.5469), (-0.6117, -0.4087, 0.6773), (-0.6561, -0.4384, 0.6142), (-0.6961, -0.4651, 0.5469), (-0.6797, -0.2815, 0.6773), (-0.7291, -0.302, 0.6142), (-0.7734, -0.3204, 0.5469), (-0.7216, -0.1435, 0.6773), (-0.774, -0.154, 0.6142), (-0.8211, -0.1633, 0.5469), (-0.7357, -1.605e-08, 0.7173), (-0.7891, -1.605e-08, 0.6542), (-0.8372, -1.605e-08, 0.5869), (-0.7216, 0.1435, 0.7173), (-0.774, 0.154, 0.6542), (-0.8211, 0.1633, 0.5869), (-0.6797, 0.2815, 0.7173), (-0.7291, 0.302, 0.6542), (-0.7734, 0.3204, 0.5869), (-0.6117, 0.4087, 0.7173), (-0.6561, 0.4384, 0.6542), (-0.6961, 0.4651, 0.5869), (-0.5202, 0.5202, 0.7173), (-0.558, 0.558, 0.6542), (-0.592, 0.592, 0.5869), (-0.4087, 0.6117, 0.7173), (-0.4384, 0.6561, 0.6542), (-0.4651, 0.6961, 0.5869), (-0.2815, 0.6797, 0.7173), (-0.302, 0.7291, 0.6542), (-0.3204, 0.7734, 0.5869), (-0.1435, 0.7216, 0.7173), (-0.1633, 0.8211, 0.5869), (1.489e-06, 0.7357, 0.7173), (1.504e-06, 0.8372, 0.5869), (0.1435, 0.7216, 0.7173), (0.1633, 0.8211, 0.5869), (0.2816, 0.6797, 0.7173), (0.302, 0.7291, 0.6542), (0.3204, 0.7734, 0.5869), (0.4087, 0.6117, 0.7173), (0.4384, 0.6561, 0.6542), (0.4651, 0.6961, 0.5869), (0.5202, 0.5202, 0.7173), (0.558, 0.558, 0.6542), (0.592, 0.592, 0.5869), (0.6117, 0.4087, 0.7173), (0.6561, 0.4384, 0.6542), (0.6961, 0.4651, 0.5869), (0.6797, 0.2815, 0.7173), (0.7291, 0.302, 0.6542), (0.7734, 0.3204, 0.5869), (0.7216, 0.1435, 0.7173), (0.774, 0.154, 0.6542), (0.8211, 0.1633, 0.5869), (0.7357, 4.166e-08, 0.7173), (0.7891, -1.794e-08, 0.6542), (0.8372, 7.147e-08, 0.5869), (0.7216, -0.1435, 0.7173), (0.774, -0.154, 0.6542), (0.8211, -0.1633, 0.5869), (0.6797, -0.2815, 0.7173), (0.7291, -0.302, 0.6542), (0.7734, -0.3204, 0.5869), (0.6117, -0.4087, 0.7173), (0.6561, -0.4384, 0.6542), (0.6961, -0.4651, 0.5869), (0.5202, -0.5202, 0.7173), (0.558, -0.558, 0.6542), (0.592, -0.592, 0.5869), (0.4087, -0.6117, 0.7173), (0.4384, -0.6561, 0.6542), (0.4651, -0.6961, 0.5869), (0.2816, -0.6797, 0.7173), (0.302, -0.7291, 0.6542), (0.3204, -0.7734, 0.5869), (0.1435, -0.7216, 0.7173), (0.154, -0.774, 0.6542), (0.1633, -0.8211, 0.5869), (1.504e-06, -0.7357, 0.7173), (1.459e-06, -0.7891, 0.6542), (1.459e-06, -0.8372, 0.5869), (-0.1435, -0.7216, 0.7173), (-0.154, -0.774, 0.6542), (-0.1633, -0.8211, 0.5869), (-0.2815, -0.6797, 0.7173), (-0.302, -0.7291, 0.6542), (-0.3204, -0.7734, 0.5869), (-0.4087, -0.6117, 0.7173), (-0.4384, -0.6561, 0.6542), (-0.4651, -0.6961, 0.5869), (-0.5202, -0.5202, 0.7173), (-0.558, -0.558, 0.6542), (-0.592, -0.592, 0.5869), (-0.6117, -0.4087, 0.7173), (-0.6561, -0.4384, 0.6542), (-0.6961, -0.4651, 0.5869), (-0.6797, -0.2815, 0.7173), (-0.7291, -0.302, 0.6542), (-0.7734, -0.3204, 0.5869), (-0.7216, -0.1435, 0.7173), (-0.774, -0.154, 0.6542), (-0.8211, -0.1633, 0.5869), (-0.2815, 0.6797, 0.7606), (-0.302, 0.7291, 0.6975), (-0.3204, 0.7734, 0.6303), (-0.1435, 0.7216, 0.7606), (-0.154, 0.774, 0.6975), (-0.1633, 0.8211, 0.6303), (1.489e-06, 0.7357, 0.7606), (1.519e-06, 0.7891, 0.6975), (1.504e-06, 0.8372, 0.6303), (0.1435, 0.7216, 0.7606), (0.154, 0.774, 0.6975), (0.1633, 0.8211, 0.6303), (0.2816, 0.6797, 0.7606), (0.302, 0.7291, 0.6975), (0.3204, 0.7734, 0.6303)], [], [(1, 4, 3, 0), (2, 5, 4, 1), (4, 7, 6, 3), (5, 8, 7, 4), (7, 10, 9, 6), (8, 11, 10, 7), (10, 13, 12, 9), (11, 14, 13, 10), (13, 16, 15, 12), (14, 17, 16, 13), (16, 19, 18, 15), (17, 20, 19, 16), (19, 22, 21, 18), (20, 23, 22, 19), (22, 25, 24, 21), (23, 26, 25, 22), (25, 28, 27, 24), (26, 29, 28, 25), (28, 31, 30, 27), (29, 32, 31, 28), (31, 34, 33, 30), (32, 35, 34, 31), (34, 37, 36, 33), (35, 38, 37, 34), (37, 40, 39, 36), (38, 41, 40, 37), (40, 43, 42, 39), (41, 44, 43, 40), (43, 46, 45, 42), (44, 47, 46, 43), (46, 49, 48, 45), (47, 50, 49, 46), (49, 52, 51, 48), (50, 53, 52, 49), (52, 55, 54, 51), (53, 56, 55, 52), (55, 58, 57, 54), (56, 59, 58, 55), (58, 61, 60, 57), (59, 62, 61, 58), (61, 64, 63, 60), (62, 65, 64, 61), (64, 67, 66, 63), (65, 68, 67, 64), (67, 70, 69, 66), (68, 71, 70, 67), (70, 73, 72, 69), (71, 74, 73, 70), (73, 76, 75, 72), (74, 77, 76, 73), (76, 79, 78, 75), (77, 80, 79, 76), (79, 82, 81, 78), (80, 83, 82, 79), (82, 85, 84, 81), (83, 86, 85, 82), (85, 88, 87, 84), (86, 89, 88, 85), (88, 91, 90, 87), (89, 92, 91, 88), (91, 94, 93, 90), (92, 95, 94, 91), (94, 1, 0, 93), (95, 2, 1, 94), (97, 96, 99, 100), (98, 97, 100, 101), (100, 99, 102, 103), (101, 100, 103, 104), (103, 102, 105, 106), (104, 103, 106, 107), (106, 105, 108, 109), (107, 106, 109, 110), (109, 108, 111, 112), (110, 109, 112, 113), (112, 111, 114, 115), (113, 112, 115, 116), (122, 120, 197, 200), (117, 119, 195, 192), (121, 123, 201, 198), (116, 115, 190, 191), (124, 125, 203, 202), (120, 118, 194, 197), (114, 117, 192, 189), (125, 122, 200, 203), (124, 123, 126, 127), (125, 124, 127, 128), (127, 126, 129, 130), (128, 127, 130, 131), (130, 129, 132, 133), (131, 130, 133, 134), (133, 132, 135, 136), (134, 133, 136, 137), (136, 135, 138, 139), (137, 136, 139, 140), (139, 138, 141, 142), (140, 139, 142, 143), (142, 141, 144, 145), (143, 142, 145, 146), (145, 144, 147, 148), (146, 145, 148, 149), (148, 147, 150, 151), (149, 148, 151, 152), (151, 150, 153, 154), (152, 151, 154, 155), (154, 153, 156, 157), (155, 154, 157, 158), (157, 156, 159, 160), (158, 157, 160, 161), (160, 159, 162, 163), (161, 160, 163, 164), (163, 162, 165, 166), (164, 163, 166, 167), (166, 165, 168, 169), (167, 166, 169, 170), (169, 168, 171, 172), (170, 169, 172, 173), (172, 171, 174, 175), (173, 172, 175, 176), (175, 174, 177, 178), (176, 175, 178, 179), (178, 177, 180, 181), (179, 178, 181, 182), (181, 180, 183, 184), (182, 181, 184, 185), (184, 183, 186, 187), (185, 184, 187, 188), (187, 186, 96, 97), (188, 187, 97, 98), (33, 36, 129, 126), (53, 50, 143, 146), (18, 21, 117, 114), (81, 84, 177, 174), (38, 35, 128, 131), (3, 6, 102, 99), (66, 69, 162, 159), (23, 20, 116, 118), (86, 83, 176, 179), (51, 54, 147, 144), (8, 5, 101, 104), (71, 68, 161, 164), (36, 39, 132, 129), (56, 53, 146, 149), (21, 24, 119, 117), (89, 86, 179, 182), (41, 38, 131, 134), (84, 87, 180, 177), (6, 9, 105, 102), (69, 72, 165, 162), (26, 23, 118, 120), (11, 8, 104, 107), (74, 71, 164, 167), (54, 57, 150, 147), (39, 42, 135, 132), (59, 56, 149, 152), (24, 27, 121, 119), (87, 90, 183, 180), (44, 41, 134, 137), (9, 12, 108, 105), (77, 74, 167, 170), (29, 26, 120, 122), (92, 89, 182, 185), (72, 75, 168, 165), (57, 60, 153, 150), (14, 11, 107, 110), (62, 59, 152, 155), (42, 45, 138, 135), (27, 30, 123, 121), (90, 93, 186, 183), (47, 44, 137, 140), (12, 15, 111, 108), (75, 78, 171, 168), (32, 29, 122, 125), (95, 92, 185, 188), (60, 63, 156, 153), (93, 0, 96, 186), (17, 14, 110, 113), (80, 77, 170, 173), (45, 48, 141, 138), (65, 62, 155, 158), (2, 95, 188, 98), (50, 47, 140, 143), (30, 33, 126, 123), (15, 18, 114, 111), (78, 81, 174, 171), (35, 32, 125, 128), (0, 3, 99, 96), (63, 66, 159, 156), (20, 17, 113, 116), (83, 80, 173, 176), (48, 51, 144, 141), (5, 2, 98, 101), (68, 65, 158, 161), (190, 189, 192, 193), (191, 190, 193, 194), (193, 192, 195, 196), (194, 193, 196, 197), (196, 195, 198, 199), (197, 196, 199, 200), (199, 198, 201, 202), (200, 199, 202, 203), (118, 116, 191, 194), (123, 124, 202, 201), (115, 114, 189, 190), (119, 121, 198, 195)])
me_sphere_001.polygons.foreach_set('use_smooth', [True] * 204)
me_sphere_001.use_remesh_preserve_volume = False
me_sphere_001.use_remesh_preserve_attributes = False
me_sphere_001.use_mirror_vertex_groups = False
me_sphere_001.update()
me_sphere = bpy.data.meshes.new('Sphere')
me_sphere.from_pydata([(-0.08258, 0.0, 0.9966), (-0.2455, 0.0, 0.9694), (-0.3247, 0.0, 0.9458), (-0.4759, 0.0, 0.8795), (-0.5469, 0.0, 0.8372), (-0.6773, 0.0, 0.7357), (-0.7357, 0.0, 0.6773), (-0.08099, 0.01611, 0.9966), (-0.2408, 0.04789, 0.9694), (-0.3185, 0.06335, 0.9458), (-0.4668, 0.09285, 0.8795), (-0.5364, 0.1067, 0.8372), (-0.6643, 0.1321, 0.7357), (-0.7216, 0.1435, 0.6773), (-0.07629, 0.0316, 0.9966), (-0.2268, 0.09394, 0.9694), (-0.3, 0.1243, 0.9458), (-0.4397, 0.1821, 0.8795), (-0.5053, 0.2093, 0.8372), (-0.6257, 0.2592, 0.7357), (-0.6797, 0.2815, 0.6773), (-0.06866, 0.04588, 0.9966), (-0.2041, 0.1364, 0.9694), (-0.27, 0.1804, 0.9458), (-0.3957, 0.2644, 0.8795), (-0.4548, 0.3039, 0.8372), (-0.5631, 0.3763, 0.7357), (-0.6117, 0.4087, 0.6773), (-0.05839, 0.05839, 0.9966), (-0.1736, 0.1736, 0.9694), (-0.2296, 0.2296, 0.9458), (-0.3365, 0.3365, 0.8795), (-0.3868, 0.3868, 0.8372), (-0.4789, 0.4789, 0.7357), (-0.5202, 0.5202, 0.6773), (-0.04588, 0.06866, 0.9966), (-0.1364, 0.2041, 0.9694), (-0.1804, 0.27, 0.9458), (-0.2644, 0.3957, 0.8795), (-0.3039, 0.4548, 0.8372), (-0.3763, 0.5631, 0.7357), (-0.4087, 0.6117, 0.6773), (-0.0316, 0.07629, 0.9966), (-0.09394, 0.2268, 0.9694), (-0.1243, 0.3, 0.9458), (-0.1821, 0.4397, 0.8795), (-0.2093, 0.5053, 0.8372), (-0.2592, 0.6257, 0.7357), (-0.2815, 0.6797, 0.6773), (-0.01611, 0.08099, 0.9966), (-0.04789, 0.2408, 0.9694), (-0.06334, 0.3185, 0.9458), (-0.09285, 0.4668, 0.8795), (-0.1067, 0.5364, 0.8372), (-0.1321, 0.6643, 0.7357), (-0.1435, 0.7216, 0.6773), (1.529e-06, 0.08258, 0.9966), (1.542e-06, 0.2455, 0.9694), (1.553e-06, 0.3247, 0.9458), (1.594e-06, 0.4759, 0.8795), (1.549e-06, 0.5469, 0.8372), (1.504e-06, 0.6773, 0.7357), (1.489e-06, 0.7357, 0.6773), (0.01611, 0.08099, 0.9966), (0.04789, 0.2408, 0.9694), (0.06335, 0.3185, 0.9458), (0.09285, 0.4668, 0.8795), (0.1067, 0.5364, 0.8372), (0.1321, 0.6643, 0.7357), (0.1435, 0.7216, 0.6773), (0.0316, 0.07629, 0.9966), (0.09395, 0.2268, 0.9694), (0.1243, 0.3, 0.9458), (0.1821, 0.4397, 0.8795), (0.2093, 0.5053, 0.8372), (0.2592, 0.6257, 0.7357), (0.2816, 0.6797, 0.6773), (0.04588, 0.06866, 0.9966), (0.1364, 0.2041, 0.9694), (0.1804, 0.27, 0.9458), (0.2644, 0.3957, 0.8795), (0.3039, 0.4548, 0.8372), (0.3763, 0.5631, 0.7357), (0.4087, 0.6117, 0.6773), (0.0584, 0.05839, 0.9966), (0.1736, 0.1736, 0.9694), (0.2296, 0.2296, 0.9458), (0.3365, 0.3365, 0.8795), (0.3868, 0.3868, 0.8372), (0.4789, 0.4789, 0.7357), (0.5202, 0.5202, 0.6773), (0.06866, 0.04588, 0.9966), (0.2041, 0.1364, 0.9694), (0.27, 0.1804, 0.9458), (0.3957, 0.2644, 0.8795), (0.4548, 0.3039, 0.8372), (0.5631, 0.3763, 0.7357), (0.6117, 0.4087, 0.6773), (0.0763, 0.0316, 0.9966), (0.2268, 0.09394, 0.9694), (0.3, 0.1243, 0.9458), (0.4397, 0.1821, 0.8795), (0.5053, 0.2093, 0.8372), (0.6257, 0.2592, 0.7357), (0.6797, 0.2815, 0.6773), (0.081, 0.01611, 0.9966), (0.2408, 0.04789, 0.9694), (0.3185, 0.06335, 0.9458), (0.4668, 0.09285, 0.8795), (0.5364, 0.1067, 0.8372), (0.6643, 0.1321, 0.7357), (0.7216, 0.1435, 0.6773), (0.08258, -2.238e-08, 0.9966), (0.2455, -4.659e-08, 0.9694), (0.3247, -3.542e-08, 0.9458), (0.476, -1.211e-07, 0.8795), (0.547, -4.659e-08, 0.8372), (0.6773, -1.679e-08, 0.7357), (0.7357, 5.772e-08, 0.6773), (0.081, -0.01611, 0.9966), (0.2408, -0.04789, 0.9694), (0.3185, -0.06335, 0.9458), (0.4668, -0.09285, 0.8795), (0.5364, -0.1067, 0.8372), (0.6643, -0.1321, 0.7357), (0.7216, -0.1435, 0.6773), (0.0763, -0.0316, 0.9966), (0.2268, -0.09394, 0.9694), (0.3, -0.1243, 0.9458), (0.4397, -0.1821, 0.8795), (0.5053, -0.2093, 0.8372), (0.6257, -0.2592, 0.7357), (0.6797, -0.2815, 0.6773), (0.06866, -0.04588, 0.9966), (0.2041, -0.1364, 0.9694), (0.27, -0.1804, 0.9458), (0.3957, -0.2644, 0.8795), (0.4548, -0.3039, 0.8372), (0.5631, -0.3763, 0.7357), (0.6117, -0.4087, 0.6773), (0.05839, -0.05839, 0.9966), (0.1736, -0.1736, 0.9694), (0.2296, -0.2296, 0.9458), (0.3365, -0.3365, 0.8795), (0.3868, -0.3868, 0.8372), (0.4789, -0.4789, 0.7357), (0.5202, -0.5202, 0.6773), (0.04588, -0.06866, 0.9966), (0.1364, -0.2041, 0.9694), (0.1804, -0.27, 0.9458), (0.2644, -0.3957, 0.8795), (0.3039, -0.4548, 0.8372), (0.3763, -0.5631, 0.7357), (0.4087, -0.6117, 0.6773), (0.0316, -0.07629, 0.9966), (0.09395, -0.2268, 0.9694), (0.1243, -0.3, 0.9458), (0.1821, -0.4397, 0.8795), (0.2093, -0.5053, 0.8372), (0.2592, -0.6257, 0.7357), (0.2816, -0.6797, 0.6773), (0.01611, -0.08099, 0.9966), (0.04789, -0.2408, 0.9694), (0.06335, -0.3185, 0.9458), (0.09285, -0.4668, 0.8795), (0.1067, -0.5364, 0.8372), (0.1321, -0.6643, 0.7357), (0.1435, -0.7216, 0.6773), (1.495e-06, -0.08258, 0.9966), (1.467e-06, -0.2455, 0.9694), (1.482e-06, -0.3247, 0.9458), (1.385e-06, -0.4759, 0.8795), (1.422e-06, -0.5469, 0.8372), (1.489e-06, -0.6773, 0.7357), (1.504e-06, -0.7357, 0.6773), (-0.01611, -0.08099, 0.9966), (-0.04789, -0.2408, 0.9694), (-0.06334, -0.3185, 0.9458), (-0.09285, -0.4668, 0.8795), (-0.1067, -0.5364, 0.8372), (-0.1321, -0.6643, 0.7357), (-0.1435, -0.7216, 0.6773), (-0.0316, -0.07629, 0.9966), (-0.09394, -0.2268, 0.9694), (-0.1243, -0.3, 0.9458), (-0.1821, -0.4397, 0.8795), (-0.2093, -0.5053, 0.8372), (-0.2592, -0.6257, 0.7357), (-0.2815, -0.6797, 0.6773), (-0.04588, -0.06866, 0.9966), (-0.1364, -0.2041, 0.9694), (-0.1804, -0.27, 0.9458), (-0.2644, -0.3957, 0.8795), (-0.3039, -0.4548, 0.8372), (-0.3763, -0.5631, 0.7357), (-0.4087, -0.6117, 0.6773), (4.446e-07, -1.073e-06, 1.0), (-0.05839, -0.05839, 0.9966), (-0.1736, -0.1736, 0.9694), (-0.2296, -0.2296, 0.9458), (-0.3365, -0.3365, 0.8795), (-0.3868, -0.3868, 0.8372), (-0.4789, -0.4789, 0.7357), (-0.5202, -0.5202, 0.6773), (-0.06866, -0.04588, 0.9966), (-0.2041, -0.1364, 0.9694), (-0.27, -0.1804, 0.9458), (-0.3957, -0.2644, 0.8795), (-0.4548, -0.3039, 0.8372), (-0.5631, -0.3763, 0.7357), (-0.6117, -0.4087, 0.6773), (-0.07629, -0.0316, 0.9966), (-0.2268, -0.09394, 0.9694), (-0.3, -0.1243, 0.9458), (-0.4397, -0.1821, 0.8795), (-0.5053, -0.2093, 0.8372), (-0.6257, -0.2592, 0.7357), (-0.6797, -0.2815, 0.6773), (-0.08099, -0.01611, 0.9966), (-0.2408, -0.04789, 0.9694), (-0.3185, -0.06335, 0.9458), (-0.4668, -0.09285, 0.8795), (-0.5364, -0.1067, 0.8372), (-0.6643, -0.1321, 0.7357), (-0.7216, -0.1435, 0.6773)], [], [(4, 3, 10, 11), (6, 5, 12, 13), (2, 1, 8, 9), (11, 10, 17, 18), (13, 12, 19, 20), (9, 8, 15, 16), (20, 19, 26, 27), (16, 15, 22, 23), (18, 17, 24, 25), (23, 22, 29, 30), (25, 24, 31, 32), (27, 26, 33, 34), (30, 29, 36, 37), (32, 31, 38, 39), (34, 33, 40, 41), (39, 38, 45, 46), (41, 40, 47, 48), (37, 36, 43, 44), (48, 47, 54, 55), (44, 43, 50, 51), (46, 45, 52, 53), (51, 50, 57, 58), (53, 52, 59, 60), (55, 54, 61, 62), (58, 57, 64, 65), (60, 59, 66, 67), (62, 61, 68, 69), (67, 66, 73, 74), (69, 68, 75, 76), (65, 64, 71, 72), (72, 71, 78, 79), (74, 73, 80, 81), (76, 75, 82, 83), (79, 78, 85, 86), (81, 80, 87, 88), (83, 82, 89, 90), (86, 85, 92, 93), (88, 87, 94, 95), (90, 89, 96, 97), (95, 94, 101, 102), (97, 96, 103, 104), (93, 92, 99, 100), (100, 99, 106, 107), (102, 101, 108, 109), (104, 103, 110, 111), (107, 106, 113, 114), (109, 108, 115, 116), (111, 110, 117, 118), (114, 113, 120, 121), (116, 115, 122, 123), (118, 117, 124, 125), (125, 124, 131, 132), (121, 120, 127, 128), (123, 122, 129, 130), (128, 127, 134, 135), (130, 129, 136, 137), (132, 131, 138, 139), (135, 134, 141, 142), (137, 136, 143, 144), (139, 138, 145, 146), (142, 141, 148, 149), (144, 143, 150, 151), (146, 145, 152, 153), (153, 152, 159, 160), (149, 148, 155, 156), (151, 150, 157, 158), (158, 157, 164, 165), (160, 159, 166, 167), (156, 155, 162, 163), (167, 166, 173, 174), (163, 162, 169, 170), (165, 164, 171, 172), (170, 169, 176, 177), (172, 171, 178, 179), (174, 173, 180, 181), (177, 176, 183, 184), (179, 178, 185, 186), (181, 180, 187, 188), (186, 185, 192, 193), (188, 187, 194, 195), (184, 183, 190, 191), (195, 194, 202, 203), (191, 190, 198, 199), (193, 192, 200, 201), (199, 198, 205, 206), (201, 200, 207, 208), (203, 202, 209, 210), (206, 205, 212, 213), (208, 207, 214, 215), (210, 209, 216, 217), (215, 214, 221, 222), (217, 216, 223, 224), (213, 212, 219, 220), (0, 196, 7), (7, 196, 14), (14, 196, 21), (21, 196, 28), (28, 196, 35), (35, 196, 42), (42, 196, 49), (49, 196, 56), (56, 196, 63), (63, 196, 70), (70, 196, 77), (77, 196, 84), (84, 196, 91), (91, 196, 98), (98, 196, 105), (105, 196, 112), (112, 196, 119), (119, 196, 126), (126, 196, 133), (133, 196, 140), (140, 196, 147), (147, 196, 154), (154, 196, 161), (161, 196, 168), (168, 196, 175), (175, 196, 182), (182, 196, 189), (189, 196, 197), (197, 196, 204), (204, 196, 211), (211, 196, 218), (224, 223, 5, 6), (218, 196, 0), (220, 219, 1, 2), (222, 221, 3, 4)])
me_sphere.polygons.foreach_set('use_smooth', [True] * 128)
me_sphere.use_remesh_preserve_volume = False
me_sphere.use_remesh_preserve_attributes = False
me_sphere.use_mirror_vertex_groups = False
me_sphere.update()
me_sphere_005 = bpy.data.meshes.new('Sphere.005')
me_sphere_005.from_pydata([(-0.2815, -0.07519, 0.04056), (-0.302, -0.02584, -0.02251), (-0.3204, 0.01853, -0.08977), (-0.1435, -0.03332, 0.04056), (-0.1633, 0.06617, -0.08977), (-7.451e-09, -0.01918, 0.04056), (7.451e-09, 0.08226, -0.08977), (0.1435, -0.03332, 0.04056), (0.1633, 0.06617, -0.08977), (0.2815, -0.07519, 0.04056), (0.302, -0.02584, -0.02251), (0.3204, 0.01853, -0.08977), (-0.2815, -0.07519, 0.08387), (-0.302, -0.02584, 0.0208), (-0.3204, 0.01853, -0.04646), (-0.1435, -0.03332, 0.08387), (-0.154, 0.01907, 0.0208), (-0.1633, 0.06617, -0.04646), (-7.451e-09, -0.01918, 0.08387), (2.235e-08, 0.03423, 0.0208), (7.451e-09, 0.08226, -0.04646), (0.1435, -0.03332, 0.08387), (0.154, 0.01907, 0.0208), (0.1633, 0.06617, -0.04646), (0.2815, -0.07519, 0.08387), (0.302, -0.02584, 0.0208), (0.3204, 0.01853, -0.04646)], [], [(8, 6, 20, 23), (3, 5, 18, 15), (7, 9, 24, 21), (2, 1, 13, 14), (10, 11, 26, 25), (6, 4, 17, 20), (0, 3, 15, 12), (11, 8, 23, 26), (13, 12, 15, 16), (14, 13, 16, 17), (16, 15, 18, 19), (17, 16, 19, 20), (19, 18, 21, 22), (20, 19, 22, 23), (22, 21, 24, 25), (23, 22, 25, 26), (4, 2, 14, 17), (9, 10, 25, 24), (1, 0, 12, 13), (5, 7, 21, 18)])
me_sphere_005.polygons.foreach_set('use_smooth', [True] * 20)
me_sphere_005.use_remesh_preserve_volume = False
me_sphere_005.use_remesh_preserve_attributes = False
me_sphere_005.use_mirror_vertex_groups = False
me_sphere_005.update()

# ---- objects
ob_circle = bpy.data.objects.new('Circle', me_circle)
ob_sphere_004 = bpy.data.objects.new('Sphere.004', me_sphere_004)
ob_sphere_003 = bpy.data.objects.new('Sphere.003', me_sphere_003)
ob_sphere_002 = bpy.data.objects.new('Sphere.002', me_sphere_002)
ob_sphere_001 = bpy.data.objects.new('Sphere.001', me_sphere_001)
ob_sphere = bpy.data.objects.new('Sphere', me_sphere)
ob_sphere_005 = bpy.data.objects.new('Sphere.005', me_sphere_005)

# ---- transforms, parenting, visibility, modifiers, constraints
ob_circle.location = (0.4301, -0.014, 0.3606)
ob_circle.lineart.crease_threshold = 0.0
_m = ob_circle.modifiers.new('EdgeSplit', 'EDGE_SPLIT')
ob_sphere_004.location = (0.0, 0.0, 0.0)
ob_sphere_004.lineart.crease_threshold = 0.0
_m = ob_sphere_004.modifiers.new('EdgeSplit', 'EDGE_SPLIT')
ob_sphere_003.location = (0.0, 0.0, 0.0)
ob_sphere_003.lineart.crease_threshold = 0.0
_m = ob_sphere_003.modifiers.new('EdgeSplit', 'EDGE_SPLIT')
ob_sphere_002.location = (0.0, 0.0, 0.0)
ob_sphere_002.lineart.crease_threshold = 0.0
_m = ob_sphere_002.modifiers.new('EdgeSplit', 'EDGE_SPLIT')
_m.split_angle = 0.4363
ob_sphere_001.location = (0.0, 0.0, 0.0)
ob_sphere_001.lineart.crease_threshold = 0.0
_m = ob_sphere_001.modifiers.new('EdgeSplit', 'EDGE_SPLIT')
_m.split_angle = 0.3473
ob_sphere.location = (0.0, 0.0, 0.0)
ob_sphere.lineart.crease_threshold = 0.0
_m = ob_sphere.modifiers.new('EdgeSplit', 'EDGE_SPLIT')
ob_sphere_005.location = (0.874, 0.2598, 0.4868)
ob_sphere_005.rotation_euler = (0.0, -0.0, -1.309)
ob_sphere_005.scale = (1.248, 1.248, 1.248)
ob_sphere_005.lineart.crease_threshold = 0.0
_m = ob_sphere_005.modifiers.new('EdgeSplit', 'EDGE_SPLIT')
_m.split_angle = 0.3473

# ---- collection membership
col_collection_1.objects.link(ob_circle)
col_collection_1.objects.link(ob_sphere_004)
col_collection_1.objects.link(ob_sphere_003)
col_collection_1.objects.link(ob_sphere_002)
col_collection_1.objects.link(ob_sphere_001)
col_collection_1.objects.link(ob_sphere)
col_collection_1.objects.link(ob_sphere_005)

# ---- scene / render settings (as saved in the file)
scene.frame_start = 1; scene.frame_end = 250; scene.frame_set(1)
scene.render.engine = 'BLENDER_EEVEE_NEXT'
scene.render.resolution_percentage = 50
scene.render.dither_intensity = 0.0
scene.cycles.use_denoising = False
scene.cycles.samples = 10
scene.cycles.sampling_pattern = 'TABULATED_SOBOL'
scene.cycles.light_sampling_threshold = 0.0
scene.cycles.use_adaptive_sampling = False
scene.cycles.use_light_tree = False
scene.cycles.blur_glossy = 0.0
scene.cycles.pixel_filter_type = 'GAUSSIAN'
scene.cycles.sample_clamp_indirect = 0.0
scene.view_settings.view_transform = 'Standard'
bpy.context.view_layer.update()

# ---- added for rendering (the .blend has no active camera and no usable light): camera, sun
cam_auto = bpy.data.cameras.new('AutoCamera')
cam_auto.lens = 50.0
cam_auto.sensor_width = 36.0
cam_auto.clip_end = 1000.0
ob_auto_camera = bpy.data.objects.new('AutoCamera', cam_auto)
scene.collection.objects.link(ob_auto_camera)
ob_auto_camera.location = (3.51372, -4.38049, 3.52172)
ob_auto_camera.rotation_euler = (1.09748, -7.21219e-08, 0.694738)
scene.camera = ob_auto_camera
light_auto_sun = bpy.data.lights.new('AutoSun', 'SUN')
light_auto_sun.energy = 3.0
light_auto_sun.angle = 0.0523599
ob_auto_sun = bpy.data.objects.new('AutoSun', light_auto_sun)
scene.collection.objects.link(ob_auto_sun)
ob_auto_sun.rotation_euler = (0.872665, 0.174533, 0.523599)
bpy.context.view_layer.update()
